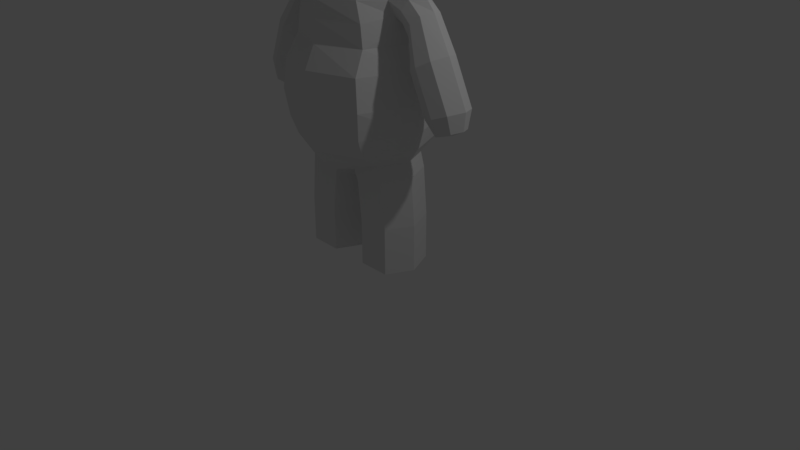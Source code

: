 # Source: 66game_char.blend  (saved by Blender 2.79.0; exported with 4.5.12 LTS)
import bpy
from mathutils import Matrix  # noqa: F401  (used for matrix-valued properties, if any)

bpy.ops.wm.read_factory_settings(use_empty=True)
scene = bpy.context.scene
scene.name = 'Scene'

# ---- collections
col_collection_1 = bpy.data.collections.new('Collection 1'); scene.collection.children.link(col_collection_1)

# ---- materials (node trees are filled in below, after node groups)
mat_material = bpy.data.materials.new('Material')
mat_material.alpha_threshold = 0.0
mat_material.use_transparent_shadow = False
mat_material.roughness = 0.5
mat_material.line_color = (0.0, 0.0, 0.0, 1.0)

# ---- material node trees

# ---- world
world_world = bpy.data.worlds.new('World'); scene.world = world_world
world_world.color = (0.05088, 0.05088, 0.05088)
world_world.use_sun_shadow = False
world_world.sun_shadow_jitter_overblur = 0.0
world_world.cycles.sampling_method = 'MANUAL'

# ---- cameras
cam_camera = bpy.data.cameras.new('Camera')
cam_camera.clip_end = 100.0
cam_camera.lens = 35.0
cam_camera.sensor_width = 32.0
cam_camera.sensor_height = 18.0
cam_camera.ortho_scale = 7.314
cam_camera.dof.focus_distance = 0.0
cam_camera.dof.aperture_fstop = 128.0

# ---- lights
light_lamp = bpy.data.lights.new('Lamp', 'POINT')
light_lamp.transmission_factor = 0.0
light_lamp.cutoff_distance = 30.0
light_lamp.energy = 100.0
light_lamp.shadow_buffer_clip_start = 1.001
light_lamp.shadow_soft_size = 0.1
light_lamp.shadow_maximum_resolution = 0.006
light_lamp.use_absolute_resolution = True

# ---- meshes
me_cube = bpy.data.meshes.new('Cube')
me_cube.from_pydata([(-1.373, -0.04866, 0.8673), (-0.7135, 1.664e-07, 0.8626), (-0.5585, 0.5281, 0.8626), (-0.5585, -0.5281, 0.8626), (-0.6146, -0.6644, -0.13), (-0.6146, 0.6644, -0.13), (-0.8898, 1.694e-07, -0.13), (-0.1676, 0.3638, -0.6883), (-0.2534, -0.3331, -1.32), (-0.1471, -0.3331, -0.6883), (0.0, -0.4837, -0.6883), (-1.152, 0.2323, 0.7492), (-0.4522, 0.5152, 1.361), (-0.9962, -0.2455, 0.6522), (-0.9962, 0.1378, 0.6522), (0.0, 0.4837, -0.6883), (0.0, 0.8217, -0.3648), (-1.293, -0.2455, 0.8315), (-1.293, 0.1378, 0.8315), (0.0, -0.8217, -0.3648), (-0.5847, -0.5811, -0.3648), (-0.8253, 1.699e-07, -0.3648), (-0.5847, 0.5811, -0.3648), (-0.6571, 0.7068, 0.2066), (-0.9064, 1.679e-07, 0.2066), (-0.6571, -0.7068, 0.2066), (-0.6104, -0.681, 0.5883), (-0.8466, 1.683e-07, 0.5883), (-0.6104, 0.681, 0.5883), (-0.4522, -0.5152, 1.361), (-0.2706, -0.2706, 3.307), (-0.5, -0.5, 3.09), (-0.6533, -0.5855, 2.756), (-0.6832, -0.7896, 2.175), (-0.5864, -0.6929, 1.913), (-0.416, -0.416, 1.676), (-0.3827, 1.634e-07, 3.307), (-0.7071, 1.634e-07, 3.09), (-0.9239, 1.038e-07, 2.756), (-0.9661, 1.642e-07, 2.209), (-0.8293, 1.046e-07, 1.913), (-0.5883, 1.623e-07, 1.676), (-0.2706, 0.2706, 3.307), (-0.5, 0.5, 3.09), (-0.6533, 0.6533, 2.756), (-0.6832, 0.6832, 2.221), (-0.5864, 0.5864, 1.913), (-0.416, 0.416, 1.676), (-0.6219, -0.2171, 1.348), (-0.6584, 1.637e-07, 1.622), (-0.6219, 0.223, 1.349), (-0.7176, 1.657e-07, 1.055), (-0.9127, 1.717e-07, 1.474), (-0.9632, 0.2134, 1.152), (-0.8177, 0.223, 1.271), (-0.8177, -0.2171, 1.271), (-0.765, -0.01722, 1.023), (-1.101, -0.007649, 1.272), (-0.862, -0.007518, 0.9083), (-0.9624, -0.2268, 1.153), (-0.5783, 0.1507, 1.542), (-0.8691, 0.1507, 1.379), (-1.049, 0.139, 1.239), (-0.5783, -0.1508, 1.542), (-0.8691, -0.1508, 1.379), (-1.049, -0.1625, 1.239), (-0.6587, 0.1507, 1.177), (-0.7752, 0.1507, 1.118), (-0.8847, 0.139, 0.9866), (-0.6587, -0.1508, 1.177), (-0.7752, -0.1508, 1.118), (-1.151, -0.3273, 0.7509), (-0.8847, -0.1625, 0.9866), (-0.558, -0.3304, -0.5319), (-0.9416, -0.04849, 0.6202), (-0.5566, 0.3637, -0.5319), (-0.7171, 1.721e-07, -0.5319), (-0.5219, 0.5216, 1.124), (-0.5219, -0.5216, 1.124), (-0.4341, -0.4656, 1.518), (-0.4341, 0.4656, 1.518), (-0.7116, 2.963e-07, -1.962), (-0.4741, -0.004814, -1.99), (-0.3255, 0.2472, -1.962), (-0.6198, -0.2138, -1.962), (-0.305, -0.2165, -1.962), (-0.2243, 2.983e-07, -1.963), (-0.6184, 0.2471, -1.962), (-0.663, 0.3637, -1.313), (-0.6643, -0.3304, -1.313), (-0.8234, 2.902e-07, -1.313), (-0.274, 0.3638, -1.32), (-0.1064, 2.932e-07, -1.325), (-0.2015, -0.3331, -0.8319), (-0.611, 0.3637, -0.7096), (-0.6124, -0.3304, -0.7096), (-0.222, 0.3638, -0.8319), (-0.7715, 1.99e-07, -0.7096), (-0.05444, 2.02e-07, -0.9238), (-1.615, -0.02944, 0.3121), (-1.377, 0.2515, 0.2344), (-1.207, -0.2263, 0.1661), (-1.207, 0.1571, 0.1661), (-1.53, -0.2263, 0.2908), (-1.53, 0.1571, 0.2908), (-1.377, -0.3081, 0.2362), (-1.147, -0.02927, 0.1441), (-1.604, -0.04168, 0.09518), (-1.437, 0.1544, 0.04099), (-1.318, -0.179, -0.006652), (-1.318, 0.08846, -0.006652), (-1.544, -0.179, 0.08037), (-1.544, 0.08846, 0.08037), (-1.437, -0.2361, 0.04225), (-1.277, -0.04156, -0.02201), (-1.453, -0.05149, 0.01491), (-0.2768, 0.3638, -1.912), (-0.6672, -0.3304, -1.911), (-0.6658, 0.3637, -1.911), (-0.2563, -0.3331, -1.912), (-0.1092, 2.977e-07, -1.914), (-0.8263, 2.947e-07, -1.911), (1.373, -0.04866, 0.8673), (0.0, 0.8809, 0.5883), (0.0, 0.7285, 1.361), (0.7135, 1.664e-07, 0.8626), (0.5585, 0.5281, 0.8626), (0.5585, -0.5281, 0.8626), (0.0, -0.7468, 0.8626), (0.0, 0.7468, 0.8626), (0.6146, -0.6644, -0.13), (0.0, -0.8595, -0.13), (0.0, 0.8595, -0.13), (0.6146, 0.6644, -0.13), (0.8898, 1.694e-07, -0.13), (0.1676, 0.3638, -0.6883), (0.2534, -0.3331, -1.32), (0.1471, -0.3331, -0.6883), (1.152, 0.2323, 0.7492), (0.4522, 0.5152, 1.361), (0.9962, -0.2455, 0.6522), (0.9962, 0.1378, 0.6522), (1.293, -0.2455, 0.8315), (1.293, 0.1378, 0.8315), (0.5847, -0.5811, -0.3648), (0.8253, 1.699e-07, -0.3648), (0.5847, 0.5811, -0.3648), (0.6571, 0.7068, 0.2066), (0.9064, 1.679e-07, 0.2066), (0.6571, -0.7068, 0.2066), (0.0, -0.9144, 0.2066), (0.0, 0.9144, 0.2066), (0.0, -0.8809, 0.5883), (0.0, 4.423e-08, 3.383), (0.6104, -0.681, 0.5883), (0.8466, 1.683e-07, 0.5883), (0.6104, 0.681, 0.5883), (2.524e-10, 0.9426, 2.218), (0.0, -0.3827, 3.307), (0.0, -0.7071, 3.09), (0.0, -0.8286, 2.787), (2.524e-10, -1.073, 2.296), (1.525e-09, -0.9358, 1.913), (0.0, -0.5883, 1.676), (0.4522, -0.5152, 1.361), (0.2706, -0.2706, 3.307), (0.5, -0.5, 3.09), (0.6533, -0.5855, 2.756), (0.6832, -0.7896, 2.175), (0.5864, -0.6929, 1.913), (0.416, -0.416, 1.676), (0.0, -0.7285, 1.361), (0.3827, 1.634e-07, 3.307), (0.7071, 1.634e-07, 3.09), (0.9239, 1.038e-07, 2.756), (0.9661, 1.642e-07, 2.209), (0.8293, 1.046e-07, 1.913), (0.5883, 1.623e-07, 1.676), (0.2706, 0.2706, 3.307), (0.5, 0.5, 3.09), (0.6533, 0.6533, 2.756), (0.6832, 0.6832, 2.221), (0.5864, 0.5864, 1.913), (0.416, 0.416, 1.676), (0.0, 0.3827, 3.307), (0.0, 0.7071, 3.09), (0.0, 0.9239, 2.756), (1.525e-09, 0.8293, 1.913), (0.0, 0.5883, 1.676), (0.6219, -0.2171, 1.348), (0.6584, 1.637e-07, 1.622), (0.6219, 0.223, 1.349), (0.7176, 1.657e-07, 1.055), (0.9127, 1.717e-07, 1.474), (0.9632, 0.2134, 1.152), (0.8177, 0.223, 1.271), (0.8177, -0.2171, 1.271), (0.765, -0.01722, 1.023), (1.101, -0.007649, 1.272), (0.862, -0.007518, 0.9083), (0.9624, -0.2268, 1.153), (0.5783, 0.1507, 1.542), (0.8691, 0.1507, 1.379), (1.049, 0.139, 1.239), (0.5783, -0.1508, 1.542), (0.8691, -0.1508, 1.379), (1.049, -0.1625, 1.239), (0.6587, 0.1507, 1.177), (0.7752, 0.1507, 1.118), (0.8847, 0.139, 0.9866), (0.6587, -0.1508, 1.177), (0.7752, -0.1508, 1.118), (1.151, -0.3273, 0.7509), (0.8847, -0.1625, 0.9866), (0.0, 1.751e-07, -0.8055), (0.0, 0.6876, -0.5319), (0.558, -0.3304, -0.5319), (0.9416, -0.04849, 0.6202), (0.0, -0.6876, -0.5319), (0.5566, 0.3637, -0.5319), (0.7171, 1.721e-07, -0.5319), (0.0, 0.7377, 1.133), (0.5219, 0.5216, 1.124), (0.0, -0.7377, 1.133), (0.5219, -0.5216, 1.124), (0.4341, -0.4656, 1.518), (0.0, 0.6584, 1.518), (0.4341, 0.4656, 1.518), (0.0, -0.6584, 1.518), (0.7116, 2.963e-07, -1.962), (0.4741, -0.004814, -1.99), (0.3255, 0.2472, -1.962), (0.6198, -0.2138, -1.962), (0.305, -0.2165, -1.962), (0.2243, 2.983e-07, -1.963), (0.6184, 0.2471, -1.962), (0.663, 0.3637, -1.313), (0.6643, -0.3304, -1.313), (0.8234, 2.902e-07, -1.313), (0.274, 0.3638, -1.32), (0.1064, 2.932e-07, -1.325), (0.2015, -0.3331, -0.8319), (0.611, 0.3637, -0.7096), (0.6124, -0.3304, -0.7096), (0.222, 0.3638, -0.8319), (0.7715, 1.99e-07, -0.7096), (0.05444, 2.02e-07, -0.9238), (1.615, -0.02944, 0.3121), (1.377, 0.2515, 0.2344), (1.207, -0.2263, 0.1661), (1.207, 0.1571, 0.1661), (1.53, -0.2263, 0.2908), (1.53, 0.1571, 0.2908), (1.377, -0.3081, 0.2362), (1.147, -0.02927, 0.1441), (1.604, -0.04168, 0.09518), (1.437, 0.1544, 0.04099), (1.318, -0.179, -0.006652), (1.318, 0.08846, -0.006652), (1.544, -0.179, 0.08037), (1.544, 0.08846, 0.08037), (1.437, -0.2361, 0.04225), (1.277, -0.04156, -0.02201), (1.453, -0.05149, 0.01491), (0.2768, 0.3638, -1.912), (0.6672, -0.3304, -1.911), (0.6658, 0.3637, -1.911), (0.2563, -0.3331, -1.912), (0.1092, 2.977e-07, -1.914), (0.8263, 2.947e-07, -1.911), (-3.863e-10, -0.627, 1.746), (-0.4434, -0.4434, 1.746), (-0.627, 1.488e-07, 1.746), (-0.4434, 0.4434, 1.746), (-3.863e-10, 0.627, 1.746), (0.4434, -0.4434, 1.746), (0.627, 1.488e-07, 1.746), (0.4434, 0.4434, 1.746), (1.262e-10, -0.8712, 2.526), (-0.6682, -0.6102, 2.39), (-0.945, 1.34e-07, 2.39), (-0.6682, 0.6682, 2.475), (1.262e-10, 0.945, 2.518), (0.6682, -0.6102, 2.39), (0.945, 1.34e-07, 2.39), (0.6682, 0.6682, 2.475)], [], [(12, 124, 221, 77), (60, 50, 54, 61), (171, 29, 78, 223), (29, 48, 69, 78), (120, 119, 85, 86), (68, 58, 74, 14), (150, 25, 4, 131), (25, 24, 6, 4), (218, 73, 9, 10), (119, 117, 84, 85), (75, 215, 15, 7), (6, 5, 22, 21), (24, 23, 5, 6), (5, 132, 16, 22), (4, 6, 21, 20), (23, 151, 132, 5), (26, 27, 24, 25), (131, 4, 20, 19), (152, 26, 25, 150), (27, 28, 23, 24), (28, 123, 151, 23), (1, 2, 28, 27), (3, 1, 27, 26), (2, 129, 123, 28), (57, 62, 18, 0), (128, 3, 26, 152), (65, 57, 0, 17), (278, 160, 32, 279), (159, 158, 30, 31), (162, 161, 33, 34), (160, 159, 31, 32), (158, 153, 30), (41, 47, 80, 60, 49), (270, 162, 34, 271), (34, 33, 39, 40), (32, 31, 37, 38), (30, 153, 36), (35, 41, 49, 63, 79), (271, 34, 40, 272), (279, 32, 38, 280), (31, 30, 36, 37), (38, 37, 43, 44), (36, 153, 42), (163, 35, 79, 228), (272, 40, 46, 273), (280, 38, 44, 281), (37, 36, 42, 43), (40, 39, 45, 46), (47, 188, 226, 80), (273, 46, 187, 274), (281, 44, 186, 282), (43, 42, 184, 185), (46, 45, 157, 187), (44, 43, 185, 186), (42, 153, 184), (66, 51, 56, 67), (63, 49, 52, 64), (69, 48, 55, 70), (51, 66, 77, 2, 1), (70, 55, 59, 72), (64, 52, 57, 65), (67, 56, 58, 68), (61, 54, 53, 62), (52, 61, 62, 57), (49, 60, 61, 52), (55, 64, 65, 59), (20, 21, 76, 73), (48, 63, 64, 55), (54, 67, 68, 53), (50, 66, 67, 54), (56, 70, 72, 58), (22, 16, 215, 75), (51, 69, 70, 56), (10, 9, 214), (59, 65, 17, 71), (19, 20, 73, 218), (21, 22, 75, 76), (121, 118, 87, 81), (62, 53, 11, 18), (7, 15, 214), (58, 72, 13, 74), (118, 116, 83, 87), (53, 68, 14, 11), (72, 59, 71, 13), (77, 221, 129, 2), (77, 66, 50, 12), (223, 78, 3, 128), (78, 69, 51, 1, 3), (60, 80, 12, 50), (228, 79, 29, 171), (79, 63, 48, 29), (80, 226, 124, 12), (117, 121, 81, 84), (116, 120, 86, 83), (81, 87, 82), (84, 81, 82), (82, 83, 86), (85, 82, 86), (82, 85, 84), (82, 87, 83), (96, 98, 92, 91), (95, 97, 90, 89), (94, 96, 91, 88), (97, 94, 88, 90), (93, 95, 89, 8), (98, 93, 8, 92), (214, 9, 93, 98), (9, 73, 95, 93), (76, 75, 94, 97), (75, 7, 96, 94), (73, 76, 97, 95), (7, 214, 98, 96), (74, 13, 101, 106), (0, 18, 104, 99), (17, 0, 99, 103), (14, 74, 106, 102), (13, 71, 105, 101), (18, 11, 100, 104), (71, 17, 103, 105), (11, 14, 102, 100), (103, 99, 107, 111), (106, 101, 109, 114), (100, 102, 110, 108), (99, 104, 112, 107), (104, 100, 108, 112), (102, 106, 114, 110), (105, 103, 111, 113), (101, 105, 113, 109), (113, 111, 115), (109, 113, 115), (111, 107, 115), (114, 109, 115), (108, 110, 115), (107, 112, 115), (112, 108, 115), (110, 114, 115), (91, 92, 120, 116), (89, 90, 121, 117), (88, 91, 116, 118), (90, 88, 118, 121), (8, 89, 117, 119), (92, 8, 119, 120), (139, 222, 221, 124), (201, 202, 195, 191), (171, 223, 224, 164), (164, 224, 210, 189), (268, 234, 233, 267), (209, 141, 217, 199), (150, 131, 130, 149), (149, 130, 134, 148), (218, 10, 137, 216), (267, 233, 232, 265), (219, 135, 15, 215), (134, 145, 146, 133), (148, 134, 133, 147), (133, 146, 16, 132), (130, 144, 145, 134), (147, 133, 132, 151), (154, 149, 148, 155), (131, 19, 144, 130), (152, 150, 149, 154), (155, 148, 147, 156), (156, 147, 151, 123), (125, 155, 156, 126), (127, 154, 155, 125), (126, 156, 123, 129), (198, 122, 143, 203), (128, 152, 154, 127), (206, 142, 122, 198), (278, 283, 167, 160), (159, 166, 165, 158), (162, 169, 168, 161), (160, 167, 166, 159), (158, 165, 153), (177, 190, 201, 227, 183), (270, 275, 169, 162), (169, 176, 175, 168), (167, 174, 173, 166), (165, 172, 153), (170, 225, 204, 190, 177), (275, 276, 176, 169), (283, 284, 174, 167), (166, 173, 172, 165), (174, 180, 179, 173), (172, 178, 153), (163, 228, 225, 170), (276, 277, 182, 176), (284, 285, 180, 174), (173, 179, 178, 172), (176, 182, 181, 175), (183, 227, 226, 188), (277, 274, 187, 182), (285, 282, 186, 180), (179, 185, 184, 178), (182, 187, 157, 181), (180, 186, 185, 179), (178, 184, 153), (207, 208, 197, 192), (204, 205, 193, 190), (210, 211, 196, 189), (192, 125, 126, 222, 207), (211, 213, 200, 196), (205, 206, 198, 193), (208, 209, 199, 197), (202, 203, 194, 195), (193, 198, 203, 202), (190, 193, 202, 201), (196, 200, 206, 205), (144, 216, 220, 145), (189, 196, 205, 204), (195, 194, 209, 208), (191, 195, 208, 207), (197, 199, 213, 211), (146, 219, 215, 16), (192, 197, 211, 210), (10, 214, 137), (200, 212, 142, 206), (19, 218, 216, 144), (145, 220, 219, 146), (269, 229, 235, 266), (203, 143, 138, 194), (135, 214, 15), (199, 217, 140, 213), (266, 235, 231, 264), (194, 138, 141, 209), (213, 140, 212, 200), (222, 126, 129, 221), (222, 139, 191, 207), (223, 128, 127, 224), (224, 127, 125, 192, 210), (201, 191, 139, 227), (228, 171, 164, 225), (225, 164, 189, 204), (227, 139, 124, 226), (265, 232, 229, 269), (264, 231, 234, 268), (229, 230, 235), (232, 230, 229), (230, 234, 231), (233, 234, 230), (230, 232, 233), (230, 231, 235), (244, 239, 240, 246), (243, 237, 238, 245), (242, 236, 239, 244), (245, 238, 236, 242), (241, 136, 237, 243), (246, 240, 136, 241), (214, 246, 241, 137), (137, 241, 243, 216), (220, 245, 242, 219), (219, 242, 244, 135), (216, 243, 245, 220), (135, 244, 246, 214), (217, 254, 249, 140), (122, 247, 252, 143), (142, 251, 247, 122), (141, 250, 254, 217), (140, 249, 253, 212), (143, 252, 248, 138), (212, 253, 251, 142), (138, 248, 250, 141), (251, 259, 255, 247), (254, 262, 257, 249), (248, 256, 258, 250), (247, 255, 260, 252), (252, 260, 256, 248), (250, 258, 262, 254), (253, 261, 259, 251), (249, 257, 261, 253), (261, 263, 259), (257, 263, 261), (259, 263, 255), (262, 263, 257), (256, 263, 258), (255, 263, 260), (260, 263, 256), (258, 263, 262), (239, 264, 268, 240), (237, 265, 269, 238), (236, 266, 264, 239), (238, 269, 266, 236), (136, 267, 265, 237), (240, 268, 267, 136), (183, 188, 274, 277), (177, 183, 277, 276), (170, 177, 276, 275), (163, 170, 275, 270), (47, 273, 274, 188), (41, 272, 273, 47), (35, 271, 272, 41), (163, 270, 271, 35), (181, 157, 282, 285), (175, 181, 285, 284), (168, 175, 284, 283), (161, 168, 283, 278), (45, 281, 282, 157), (39, 280, 281, 45), (33, 279, 280, 39), (161, 278, 279, 33)])
me_cube.materials.append(mat_material)
me_cube.use_remesh_preserve_volume = False
me_cube.use_remesh_preserve_attributes = False
me_cube.use_mirror_vertex_groups = False
me_cube.update()
arm_armature_002 = bpy.data.armatures.new('Armature.002')  # bones are not reproduced

# ---- objects
ob_armature = bpy.data.objects.new('Armature', arm_armature_002)
ob_cube = bpy.data.objects.new('Cube', me_cube)
ob_lamp = bpy.data.objects.new('Lamp', light_lamp)
ob_camera = bpy.data.objects.new('Camera', cam_camera)

# ---- transforms, parenting, visibility, modifiers, constraints
ob_armature.location = (0.0, 0.0, 1.304)
ob_armature.show_in_front = True
ob_armature.lineart.crease_threshold = 0.0
ob_cube.parent = ob_armature
ob_cube.matrix_parent_inverse = Matrix(((1.0, 0.0, 0.0, -0.0), (0.0, 1.0, 0.0, -0.0), (0.0, 0.0, 1.0, -1.304), (0.0, 0.0, 0.0, 1.0)))
ob_cube.location = (0.0, 0.0, 2.009)
ob_cube.lock_rotations_4d = False
ob_cube.empty_display_type = 'ARROWS'
ob_cube.lineart.crease_threshold = 0.0
_vg = ob_cube.vertex_groups.new(name='Hips')
for _i, _w in zip([4, 5, 7, 8, 9, 10, 15, 16, 19, 20, 21, 22, 23, 73, 75, 76, 88, 92, 93, 94, 95, 96, 98, 123, 130, 131, 132, 133, 135, 137, 144, 145, 146, 147, 150, 151, 214, 215, 216, 218, 219, 220, 240, 241, 242, 243, 244, 245, 246], [0.01111, 0.05114, 0.2231, 0.0, 0.4933, 0.4209, 0.3601, 0.6906, 0.6908, 0.8909, 0.5424, 0.8333, 0.006541, 0.7568, 0.858, 0.4575, 0.0, 0.03354, 0.0, 0.0, 0.02037, 0.09745, 0.08596, 0.003272, 0.01116, 0.06317, 0.1654, 0.05115, 0.2993, 0.4864, 0.6267, 0.5622, 0.5211, 0.006554, 0.004181, 0.06858, 0.8738, 0.6667, 0.4894, 0.498, 0.7202, 0.241, 0.03242, 0.0, 0.05533, 0.01948, 0.1144, 0.09832, 0.0]): _vg.add([_i], _w, 'REPLACE')
_vg = ob_cube.vertex_groups.new(name='Spine')
for _i, _w in zip([1, 2, 3, 4, 5, 6, 7, 9, 10, 12, 15, 16, 19, 20, 21, 22, 23, 24, 25, 26, 27, 28, 29, 35, 47, 48, 50, 51, 53, 54, 56, 66, 67, 68, 69, 70, 73, 75, 76, 77, 78, 79, 80, 93, 94, 95, 97, 123, 124, 125, 126, 127, 128, 129, 130, 131, 132, 133, 134, 135, 137, 139, 144, 145, 146, 147, 148, 149, 150, 151, 152, 154, 155, 156, 163, 164, 170, 171, 183, 188, 189, 191, 192, 197, 199, 200, 207, 208, 209, 210, 211, 213, 214, 215, 216, 218, 219, 220, 221, 222, 223, 224, 225, 226, 227, 228, 241, 242, 243, 244, 270, 274], [0.5194, 0.5729, 0.5981, 0.5939, 0.55, 0.3277, 0.0, 0.02425, 0.0, 0.1151, 0.0, 0.0, 0.0, 0.0, 0.0, 0.0, 0.7058, 0.6275, 0.7315, 0.7336, 0.6786, 0.7202, 0.1248, 0.01349, 0.005907, 0.01396, 0.01645, 0.0, 0.0, 0.0, 0.0, 0.0, 0.0, 0.0, 0.0, 0.0, 0.0, 0.0, 0.0, 0.0, 0.0, 0.05966, 0.05987, 0.004271, 0.01612, 0.01542, 0.0, 0.7383, 0.1501, 0.5051, 0.5793, 0.5313, 0.5222, 0.5725, 0.5917, 0.6756, 0.5922, 0.5499, 0.3277, 0.0, 0.0, 0.1111, 0.0, 0.0, 0.0, 0.7054, 0.6269, 0.7318, 0.7949, 0.7353, 0.7668, 0.7343, 0.6765, 0.7192, 0.03908, 0.1247, 0.01283, 0.1566, 0.007367, 0.0407, 0.01399, 0.0186, 0.0, 0.0, 0.0, 0.0, 0.0, 0.0, 0.0, 0.07062, 0.0, 0.0, 0.0, 0.0, 0.0, 0.0, 0.0, 0.0, 0.0, 0.0, 0.0, 0.0, 0.05879, 0.08635, 0.05531, 0.0889, 0.003133, 0.01399, 0.01585, 0.0, 0.01499, 0.01692]): _vg.add([_i], _w, 'REPLACE')
_vg = ob_cube.vertex_groups.new(name='Chest')
for _i, _w in zip([1, 2, 3, 12, 14, 23, 25, 26, 27, 28, 29, 34, 35, 41, 46, 47, 48, 49, 50, 51, 54, 55, 56, 58, 59, 60, 63, 66, 67, 69, 70, 77, 78, 79, 80, 123, 124, 125, 126, 127, 128, 129, 133, 139, 140, 141, 142, 147, 149, 150, 151, 152, 154, 155, 156, 162, 163, 164, 169, 170, 171, 177, 182, 183, 187, 188, 189, 190, 191, 192, 193, 194, 195, 196, 197, 199, 200, 201, 202, 204, 205, 206, 207, 208, 209, 210, 211, 212, 213, 217, 221, 222, 223, 224, 225, 226, 227, 228, 270, 271, 272, 273, 274, 275, 276, 277], [0.0, 0.0, 0.0, 0.545, 0.0, 0.0, 0.003375, 0.0, 0.0, 0.0, 0.6224, 0.004405, 0.1991, 0.4103, 0.0001111, 0.4292, 0.2697, 0.4137, 0.6331, 0.0, 0.2219, 0.0, 0.0, 0.0, 0.0, 0.5169, 0.4705, 0.4556, 0.04196, 0.0, 0.0, 0.2683, 0.0, 0.3482, 0.4991, 0.05764, 0.4808, 0.0, 0.0, 0.0, 0.0, 0.0, 0.0, 0.4066, 0.0, 0.0, 0.0, 0.0, 0.003048, 0.01949, 0.0, 0.0, 0.0, 0.0, 0.0, 0.03997, 0.4428, 0.4483, 0.004843, 0.4229, 0.5959, 0.3843, 0.001308, 0.4388, 0.05676, 0.3663, 0.2126, 0.2979, 0.3281, 0.0, 0.0, 0.0, 0.0, 0.0, 0.0, 0.0, 0.0, 0.3194, 0.0, 0.3435, 0.0, 0.0, 0.03762, 0.0, 0.0, 0.1527, 0.0, 0.0, 0.0, 0.0, 0.4128, 0.3787, 0.0, 0.0, 0.4131, 0.37, 0.3453, 0.585, 0.2261, 0.06906, 0.1597, 0.1732, 0.2906, 0.1562, 0.1568, 0.2806]): _vg.add([_i], _w, 'REPLACE')
_vg = ob_cube.vertex_groups.new(name='Neck')
for _i, _w in zip([29, 35, 46, 47, 79, 80, 124, 157, 162, 163, 164, 170, 171, 182, 183, 187, 188, 221, 223, 225, 226, 227, 228, 270, 271, 273, 274, 275, 277], [0.01017, 0.01998, 0.006055, 0.02802, 0.01775, 0.008056, 0.06265, 0.02817, 0.05627, 0.2076, 0.01221, 0.02042, 0.1118, 0.006921, 0.02801, 0.1019, 0.2247, 0.003298, 0.05291, 0.01758, 0.1159, 0.007698, 0.2093, 0.1425, 0.01428, 0.02978, 0.2213, 0.01508, 0.03038]): _vg.add([_i], _w, 'REPLACE')
_vg = ob_cube.vertex_groups.new(name='Head')
for _i, _w in zip([12, 29, 30, 31, 32, 33, 34, 35, 36, 37, 38, 39, 40, 41, 42, 43, 44, 45, 46, 47, 48, 49, 60, 63, 77, 78, 79, 80, 124, 128, 129, 139, 153, 157, 158, 159, 160, 161, 162, 163, 164, 165, 166, 167, 168, 169, 170, 171, 172, 173, 174, 175, 176, 177, 178, 179, 180, 181, 182, 183, 184, 185, 186, 187, 188, 189, 190, 201, 204, 221, 222, 223, 224, 225, 226, 227, 228, 270, 271, 272, 273, 274, 275, 276, 277, 278, 279, 280, 281, 282, 283, 284, 285], [0.09826, 0.1018, 0.9925, 0.9799, 0.9565, 0.881, 0.7544, 0.3772, 0.9921, 0.9776, 0.9497, 0.847, 0.6989, 0.2415, 0.9923, 0.9782, 0.9517, 0.8778, 0.7289, 0.3527, 0.008308, 0.08856, 0.06123, 0.0779, 0.03379, 0.03859, 0.1856, 0.178, 0.1287, 0.007266, 0.006356, 0.09704, 0.9996, 0.8818, 0.9922, 0.9802, 0.9598, 0.8857, 0.7735, 0.394, 0.1043, 0.9925, 0.9799, 0.9566, 0.8813, 0.7552, 0.3801, 0.1299, 0.9921, 0.9777, 0.9498, 0.8473, 0.6995, 0.2438, 0.9923, 0.9781, 0.9517, 0.8775, 0.7279, 0.349, 0.9928, 0.9791, 0.9526, 0.7373, 0.3925, 0.008001, 0.09619, 0.06962, 0.07457, 0.06335, 0.03037, 0.06457, 0.04055, 0.1915, 0.2203, 0.1765, 0.222, 0.5376, 0.5239, 0.4298, 0.5007, 0.5242, 0.5259, 0.4313, 0.4984, 0.9352, 0.9103, 0.8962, 0.9233, 0.9255, 0.9106, 0.8964, 0.9231]): _vg.add([_i], _w, 'REPLACE')
_vg = ob_cube.vertex_groups.new(name='Shoulder R.')
for _i, _w in zip([1, 2, 3, 12, 23, 24, 25, 26, 27, 28, 29, 32, 33, 34, 35, 38, 39, 40, 41, 44, 45, 46, 47, 48, 49, 50, 51, 52, 53, 54, 55, 56, 57, 58, 59, 60, 61, 62, 63, 64, 65, 66, 67, 68, 69, 70, 72, 77, 78, 79, 80, 124, 128, 129, 152, 157, 161, 162, 163, 164, 171, 187, 188, 221, 223, 226, 228, 270, 271, 272, 273, 274, 279, 280, 281], [0.2343, 0.137, 0.1799, 0.3438, 0.003424, 0.03536, 0.02647, 0.08546, 0.1055, 0.06036, 0.5587, 0.005869, 0.07688, 0.1672, 0.4919, 0.02913, 0.1326, 0.2736, 0.7621, 0.008185, 0.07822, 0.1806, 0.4632, 0.875, 0.9039, 0.8273, 0.4246, 0.8769, 0.1279, 0.7109, 0.7712, 0.2039, 0.1026, 0.002873, 0.1003, 0.8924, 0.8315, 0.1191, 0.9019, 0.8703, 0.112, 0.678, 0.3141, 0.04911, 0.7217, 0.2361, 0.02107, 0.2436, 0.3407, 0.6177, 0.4905, 0.07719, 0.05688, 0.02471, 0.01828, 0.006523, 0.01175, 0.05362, 0.08887, 0.00033, 0.1107, 0.05432, 0.09259, 0.05894, 0.08796, 0.09382, 0.1021, 0.083, 0.3641, 0.5517, 0.3468, 0.07904, 0.06015, 0.08719, 0.0454]): _vg.add([_i], _w, 'REPLACE')
_vg = ob_cube.vertex_groups.new(name='Upper Arm R.')
for _i, _w in zip([0, 1, 2, 3, 11, 13, 14, 17, 18, 27, 48, 50, 51, 52, 53, 54, 55, 56, 57, 58, 59, 61, 62, 64, 65, 66, 67, 68, 69, 70, 71, 72, 74, 77, 78, 100, 103, 104], [0.4911, 0.1513, 0.02406, 0.02211, 0.4522, 0.113, 0.1649, 0.4483, 0.4939, 0.06139, 0.04753, 0.05205, 0.3796, 0.107, 0.8459, 0.2543, 0.2036, 0.685, 0.8643, 0.8555, 0.8573, 0.1495, 0.8551, 0.1151, 0.8539, 0.1813, 0.6187, 0.8536, 0.1635, 0.7153, 0.1984, 0.887, 0.1089, 0.02298, 0.02447, 0.004134, 4.8e-05, 0.002387]): _vg.add([_i], _w, 'REPLACE')
_vg = ob_cube.vertex_groups.new(name='Lower Arm')
for _i, _w in zip([0, 11, 13, 14, 17, 18, 56, 57, 58, 59, 65, 68, 71, 72, 74, 99, 100, 101, 102, 103, 104, 105, 106, 107, 108, 109, 110, 111, 112, 113, 114, 115], [0.506, 0.5436, 0.8834, 0.8337, 0.5479, 0.503, 0.0002175, 0.01194, 0.1074, 0.02623, 0.0132, 0.08731, 0.7973, 0.07094, 0.8886, 0.9763, 0.9727, 0.9887, 0.9865, 0.9747, 0.9736, 0.9824, 0.9902, 0.9958, 0.9943, 0.9965, 0.9965, 0.9949, 0.9956, 0.9953, 0.9972, 0.9996]): _vg.add([_i], _w, 'REPLACE')
_vg = ob_cube.vertex_groups.new(name='Shoulder R..001')
for _i, _w in zip([29, 124, 125, 126, 127, 128, 129, 139, 147, 148, 149, 152, 154, 155, 156, 157, 161, 162, 163, 164, 167, 168, 169, 170, 171, 174, 175, 176, 177, 180, 181, 182, 183, 187, 188, 189, 190, 191, 192, 193, 194, 195, 196, 197, 198, 199, 200, 201, 202, 203, 204, 205, 206, 207, 208, 209, 210, 211, 213, 221, 222, 223, 224, 225, 226, 227, 228, 270, 274, 275, 276, 277, 283, 284, 285], [0.0009681, 0.08094, 0.2528, 0.1369, 0.2159, 0.0655, 0.02731, 0.3627, 0.005911, 0.0458, 0.04127, 0.02932, 0.1022, 0.1164, 0.06147, 0.008284, 0.01394, 0.05534, 0.09173, 0.5912, 0.009447, 0.08021, 0.1728, 0.5017, 0.1177, 0.03423, 0.1379, 0.2809, 0.7644, 0.01157, 0.0814, 0.1858, 0.4683, 0.05578, 0.09513, 0.8783, 0.915, 0.8227, 0.4535, 0.8755, 0.1294, 0.7099, 0.7706, 0.2131, 0.1065, 0.00199, 0.1021, 0.8643, 0.8283, 0.1221, 0.898, 0.8682, 0.1155, 0.6719, 0.3108, 0.04758, 0.7238, 0.2331, 0.01985, 0.06199, 0.2611, 0.09945, 0.4223, 0.6321, 0.09798, 0.5161, 0.1067, 0.08556, 0.08105, 0.3734, 0.5587, 0.3529, 0.06311, 0.09142, 0.05004]): _vg.add([_i], _w, 'REPLACE')
_vg = ob_cube.vertex_groups.new(name='Upper Arm R..001')
for _i, _w in zip([122, 125, 126, 127, 138, 140, 141, 142, 143, 148, 155, 189, 191, 192, 193, 194, 195, 196, 197, 198, 199, 200, 202, 203, 205, 206, 207, 208, 209, 210, 211, 212, 213, 217, 222, 224, 251], [0.485, 0.16, 0.02533, 0.02426, 0.157, 0.1068, 0.09592, 0.4458, 0.4547, 0.0001521, 0.06574, 0.05112, 0.05148, 0.3596, 0.1085, 0.8251, 0.2519, 0.2058, 0.6833, 0.8582, 0.8597, 0.8551, 0.1502, 0.8494, 0.1173, 0.8492, 0.1789, 0.6188, 0.8453, 0.1741, 0.7227, 0.1965, 0.8901, 0.09032, 0.02783, 0.04265, 0.0009814]): _vg.add([_i], _w, 'REPLACE')
_vg = ob_cube.vertex_groups.new(name='Lower Arm.001')
for _i, _w in zip([122, 138, 140, 141, 142, 143, 194, 198, 199, 200, 206, 209, 212, 213, 217, 247, 248, 249, 250, 251, 252, 253, 254, 255, 256, 257, 258, 259, 260, 261, 262, 263], [0.5119, 0.8365, 0.8898, 0.9024, 0.5502, 0.5417, 0.02658, 0.01628, 0.105, 0.0275, 0.01601, 0.09662, 0.7993, 0.06925, 0.9073, 0.9761, 0.9878, 0.9899, 0.9924, 0.9742, 0.9773, 0.9827, 0.9929, 0.9956, 0.9969, 0.997, 0.998, 0.9948, 0.9963, 0.9954, 0.998, 0.9997]): _vg.add([_i], _w, 'REPLACE')
_vg = ob_cube.vertex_groups.new(name='Upper leg R. ')
for _i, _w in zip([1, 3, 4, 5, 6, 7, 8, 9, 10, 15, 16, 19, 20, 21, 22, 23, 24, 25, 26, 27, 28, 73, 75, 76, 88, 89, 90, 91, 93, 94, 95, 96, 97, 98, 131, 132, 135, 137, 150, 151, 152, 215, 218, 244], [0.02483, 0.01782, 0.3214, 0.2108, 0.6003, 0.5037, 0.06542, 0.2857, 0.1619, 0.2215, 0.09688, 0.1105, 0.5662, 0.7799, 0.3575, 0.1091, 0.2583, 0.1604, 0.07301, 0.1003, 0.04688, 0.7821, 0.7289, 0.8782, 0.07146, 0.08152, 0.07624, 0.05929, 0.5884, 0.8082, 0.8248, 0.6418, 0.863, 0.1008, 0.08622, 0.06456, 0.09468, 0.05303, 0.05399, 0.02167, 0.008317, 0.1386, 0.1379, 0.01318]): _vg.add([_i], _w, 'REPLACE')
_vg = ob_cube.vertex_groups.new(name='Lower Leg R.')
for _i, _w in zip([7, 8, 9, 73, 75, 76, 81, 82, 83, 84, 85, 86, 87, 88, 89, 90, 91, 92, 93, 94, 95, 96, 97, 98, 116, 117, 118, 119, 120, 121], [0.05208, 0.8726, 0.03526, 0.01109, 0.02212, 0.0141, 0.5779, 0.5006, 0.1744, 0.664, 0.6903, 0.7297, 0.2005, 0.8507, 0.8834, 0.8881, 0.8506, 0.886, 0.1155, 0.09131, 0.08911, 0.123, 0.0944, 0.1292, 0.1473, 0.8248, 0.1704, 0.8425, 0.8197, 0.7444]): _vg.add([_i], _w, 'REPLACE')
_vg = ob_cube.vertex_groups.new(name='Upper leg R. .001')
for _i, _w in zip([7, 9, 10, 15, 16, 19, 96, 125, 127, 130, 131, 132, 133, 134, 135, 136, 137, 144, 145, 146, 147, 148, 149, 150, 151, 152, 154, 155, 156, 215, 216, 218, 219, 220, 236, 237, 238, 239, 240, 241, 242, 243, 244, 245, 246], [0.1011, 0.05655, 0.1729, 0.2323, 0.09984, 0.114, 0.01933, 0.02675, 0.0227, 0.3237, 0.08826, 0.0663, 0.2147, 0.597, 0.5244, 0.07868, 0.3102, 0.5665, 0.7734, 0.3616, 0.112, 0.2609, 0.163, 0.05516, 0.02362, 0.00989, 0.07526, 0.1028, 0.05043, 0.1437, 0.7801, 0.1435, 0.7295, 0.8697, 0.07649, 0.08743, 0.08206, 0.06673, 0.05502, 0.6401, 0.8099, 0.8242, 0.6943, 0.8548, 0.5298]): _vg.add([_i], _w, 'REPLACE')
_vg = ob_cube.vertex_groups.new(name='Lower Leg R..001')
for _i, _w in zip([135, 136, 137, 216, 219, 220, 229, 230, 231, 232, 233, 234, 235, 236, 237, 238, 239, 240, 241, 242, 243, 244, 245, 246, 264, 265, 266, 267, 268, 269], [0.05114, 0.8759, 0.03608, 0.01454, 0.02463, 0.02055, 0.5806, 0.5015, 0.1391, 0.6673, 0.6898, 0.7446, 0.2184, 0.8453, 0.8789, 0.8797, 0.8531, 0.8967, 0.1136, 0.09353, 0.09215, 0.121, 0.09979, 0.1259, 0.1232, 0.8212, 0.1873, 0.8459, 0.8341, 0.7355]): _vg.add([_i], _w, 'REPLACE')
_vg = ob_cube.vertex_groups.new(name='IK R.')
for _i, _w in zip([81, 82, 83, 84, 85, 86, 87, 88, 90, 91, 116, 117, 118, 119, 120, 121], [0.4169, 0.4993, 0.8221, 0.3287, 0.3021, 0.2647, 0.7951, 0.06683, 0.008398, 0.06179, 0.8454, 0.1614, 0.8215, 0.1427, 0.1695, 0.2449]): _vg.add([_i], _w, 'REPLACE')
_vg = ob_cube.vertex_groups.new(name='PullTarget R.')
_vg = ob_cube.vertex_groups.new(name='IK R..001')
for _i, _w in zip([229, 230, 231, 232, 233, 234, 235, 236, 238, 239, 264, 265, 266, 267, 268, 269], [0.4131, 0.4982, 0.8585, 0.3247, 0.3031, 0.2509, 0.7763, 0.06865, 0.01383, 0.06175, 0.8707, 0.164, 0.8035, 0.14, 0.1569, 0.2523]): _vg.add([_i], _w, 'REPLACE')
_vg = ob_cube.vertex_groups.new(name='PullTarget R..001')
_vg = ob_cube.vertex_groups.new(name='Neck ')
for _i, _w in zip([29, 33, 34, 35, 79, 124, 161, 162, 163, 164, 168, 169, 170, 171, 187, 188, 223, 225, 226, 228, 270, 271, 274, 275], [0.05094, 0.008504, 0.06288, 0.1706, 0.09243, 0.03262, 0.01984, 0.07381, 0.224, 0.05029, 0.008503, 0.06283, 0.1701, 0.07106, 0.04465, 0.1437, 0.01963, 0.09078, 0.07492, 0.1236, 0.1642, 0.1238, 0.1007, 0.1236]): _vg.add([_i], _w, 'REPLACE')
_vg = ob_cube.vertex_groups.new(name='Shoulder L. ')
for _i, _w in zip([12, 23, 25, 26, 29, 35, 39, 41, 45, 46, 47, 48, 49, 60, 63, 77, 79, 80, 123, 124, 125, 126, 127, 128, 129, 139, 140, 147, 148, 149, 151, 152, 154, 155, 156, 157, 159, 160, 161, 162, 163, 164, 167, 168, 169, 170, 171, 174, 175, 176, 177, 180, 181, 182, 183, 186, 187, 188, 189, 190, 191, 192, 193, 195, 196, 197, 199, 201, 202, 204, 205, 207, 208, 210, 211, 213, 217, 221, 222, 223, 224, 225, 226, 227, 228, 270, 271, 272, 273, 274, 275, 276, 277, 280, 282, 283, 284, 285], [0.0, 0.0, 0.0, 0.0, 0.0, 0.0, 0.0, 0.0, 0.0, 0.0, 0.0, 0.0, 0.0, 0.0, 0.0, 0.0, 0.0, 0.0, 0.0, 0.0, 0.0, 0.0, 0.0, 0.0, 0.0, 0.0, 0.0, 0.0, 0.0, 0.005334, 0.0, 0.0, 0.0, 0.0, 0.0, 0.0, 0.0, 0.0, 0.0, 0.0, 0.0, 0.05651, 0.0, 0.0, 0.0, 0.0, 0.0, 0.0, 0.0, 0.0, 0.635, 0.0, 0.0, 0.0, 0.0, 0.0, 0.0, 0.0, 0.716, 0.8022, 0.7381, 0.2231, 0.1068, 0.1467, 0.1377, 0.09486, 0.0, 0.8167, 0.0952, 0.7906, 0.09794, 0.5645, 0.148, 0.5542, 0.1353, 0.0, 0.0, 0.0, 0.0, 0.0, 0.0, 0.08686, 0.0, 0.0, 0.0, 0.0, 0.0, 0.0, 0.0, 0.0, 0.0, 0.0, 0.0, 0.0, 0.0, 0.0, 0.0, 0.0]): _vg.add([_i], _w, 'REPLACE')
_vg = ob_cube.vertex_groups.new(name='Upper Arm L.')
for _i, _w in zip([122, 123, 125, 126, 127, 138, 139, 141, 142, 143, 148, 154, 155, 156, 164, 177, 189, 190, 191, 192, 193, 194, 195, 196, 197, 198, 199, 200, 201, 202, 203, 204, 205, 206, 207, 208, 209, 210, 211, 212, 213, 222, 224, 225, 227, 276], [0.04169, 0.0, 0.0, 0.0, 0.0, 0.01778, 0.04, 0.0, 0.0, 0.03506, 0.01521, 0.003524, 0.08552, 0.002097, 0.03411, 0.05763, 0.1661, 0.09544, 0.1594, 0.4349, 0.8695, 0.7768, 0.8096, 0.793, 0.4678, 0.9179, 0.05668, 0.7909, 0.06991, 0.8797, 0.905, 0.07428, 0.8698, 0.8918, 0.2513, 0.6566, 0.0, 0.2667, 0.6864, 0.0003359, 0.1337, 0.06524, 0.06156, 0.01232, 0.006586, 0.03138]): _vg.add([_i], _w, 'REPLACE')
_vg = ob_cube.vertex_groups.new(name='Lower Arm L.')
for _i, _w in zip([122, 125, 138, 140, 141, 142, 143, 192, 194, 196, 197, 198, 199, 200, 203, 206, 207, 208, 209, 210, 211, 212, 213, 217, 247, 248, 249, 250, 251, 252, 253, 254, 255, 256, 257, 258, 259, 260, 261, 262, 263], [0.9497, 0.04553, 0.964, 0.9773, 0.9975, 0.9433, 0.9564, 0.1111, 0.1895, 0.03519, 0.2185, 0.06791, 0.8454, 0.1786, 0.07762, 0.08833, 0.0384, 0.1467, 0.7189, 0.04094, 0.1308, 0.9612, 0.7665, 0.9902, 0.9976, 0.9981, 0.998, 0.9995, 0.9965, 0.9979, 0.9968, 0.9991, 0.9996, 0.9997, 0.9994, 0.9998, 0.9992, 0.9997, 0.9992, 0.9997, 0.9999]): _vg.add([_i], _w, 'REPLACE')
_vg = ob_cube.vertex_groups.new(name='Shoulder L. .001')
for _i, _w in zip([1, 2, 3, 12, 19, 23, 24, 25, 26, 27, 28, 29, 33, 34, 35, 38, 39, 40, 41, 43, 44, 45, 46, 47, 48, 49, 50, 51, 52, 53, 54, 55, 56, 60, 61, 63, 64, 66, 67, 68, 69, 70, 72, 77, 78, 79, 80, 81, 82, 83, 84, 85, 86, 87, 90, 116, 117, 118, 119, 121, 123, 124, 126, 127, 128, 129, 139, 150, 152, 154, 157, 162, 163, 164, 170, 171, 177, 180, 181, 182, 183, 184, 185, 186, 187, 188, 189, 190, 191, 192, 193, 196, 200, 201, 204, 205, 207, 210, 211, 218, 221, 222, 223, 224, 225, 226, 227, 228, 236, 239, 270, 271, 272, 273, 274, 275, 276, 279, 280, 281, 282, 285], [0.0, 0.0, 0.0, 0.0, 0.0, 0.0096, 0.01226, 0.005729, 0.06387, 0.07338, 0.06881, 0.0, 0.0565, 0.0, 0.0, 0.0207, 0.0, 0.0, 0.271, 0.0, 0.009551, 0.06055, 0.0, 0.0, 0.7248, 0.7781, 0.5454, 0.1712, 0.1045, 0.0002272, 0.1424, 0.1408, 0.09169, 0.8427, 0.09553, 0.8114, 0.09799, 0.2518, 0.1049, 0.000244, 0.5818, 0.142, 0.0, 0.0, 0.0, 0.0, 0.0, 0.0, 0.0, 0.0, 0.0, 0.0, 0.0, 0.0, 0.0, 0.0, 0.0, 0.0, 0.0, 0.0, 0.0, 0.0, 0.0, 0.0, 0.0, 0.0, 0.0, 0.0, 0.0, 0.0, 0.0, 0.0, 0.02097, 0.0, 0.0, 0.0, 0.0, 0.0, 0.0, 0.0, 0.0, 0.0, 0.0, 0.0, 0.0, 0.0, 0.0, 0.0, 0.0, 0.0, 0.0, 0.0, 0.0, 0.0, 0.0, 0.0, 0.0, 0.0, 0.0, 0.0, 0.0, 0.0, 0.0, 0.0, 0.0, 0.0, 0.0, 0.0, 0.0, 0.0, 0.07123, 0.0, 0.0, 0.0, 0.0, 0.0, 0.0, 0.04267, 0.0, 0.04675, 0.0, 0.0]): _vg.add([_i], _w, 'REPLACE')
_vg = ob_cube.vertex_groups.new(name='Upper Arm L..001')
for _i, _w in zip([0, 1, 2, 3, 11, 12, 17, 18, 24, 26, 27, 28, 29, 41, 48, 49, 50, 51, 52, 53, 54, 55, 56, 57, 58, 59, 60, 61, 62, 63, 64, 65, 66, 67, 68, 69, 70, 71, 72, 77, 78, 79, 80, 272], [0.04539, 0.1923, 0.05476, 0.05012, 0.01782, 0.03744, 0.05388, 0.03245, 0.01045, 0.003432, 0.07899, 0.0006676, 0.03342, 0.05481, 0.1595, 0.1019, 0.1564, 0.4717, 0.8725, 0.7825, 0.8093, 0.7908, 0.5881, 0.9204, 0.1319, 0.7921, 0.06107, 0.8811, 0.9073, 0.06099, 0.8708, 0.8938, 0.2443, 0.654, 0.2524, 0.2434, 0.6813, 0.02216, 0.2078, 0.06084, 0.05969, 0.01419, 0.006136, 0.02732]): _vg.add([_i], _w, 'REPLACE')
_vg = ob_cube.vertex_groups.new(name='Lower Arm L..001')
for _i, _w in zip([0, 1, 11, 13, 14, 17, 18, 51, 53, 54, 55, 56, 57, 58, 59, 62, 65, 66, 67, 68, 69, 70, 71, 72, 74, 99, 100, 101, 102, 103, 104, 105, 106, 107, 108, 109, 110, 111, 112, 113, 114, 115], [0.9512, 0.0414, 0.9642, 0.9767, 0.9969, 0.9441, 0.9577, 0.0, 0.0, 0.0, 0.02168, 0.0, 0.06595, 0.795, 0.0462, 0.07248, 0.08657, 0.03838, 0.0, 0.2853, 0.03137, 0.0, 0.9612, 0.2527, 0.9894, 0.9977, 0.9982, 0.9979, 0.9994, 0.9966, 0.998, 0.9968, 0.999, 0.9996, 0.9997, 0.9994, 0.9998, 0.9993, 0.9997, 0.9992, 0.9997, 0.9999]): _vg.add([_i], _w, 'REPLACE')
_vg = ob_cube.vertex_groups.new(name='Upper Leg L.')
for _i, _w in zip([4, 5, 6, 7, 9, 10, 15, 16, 19, 20, 21, 22, 23, 28, 73, 75, 76, 81, 82, 83, 85, 86, 87, 92, 93, 94, 95, 96, 97, 98, 106, 107, 109, 110, 111, 112, 113, 114, 115, 116, 118, 119, 120, 123, 125, 126, 127, 130, 131, 132, 133, 134, 135, 136, 137, 144, 145, 146, 147, 148, 149, 150, 151, 152, 154, 155, 156, 214, 215, 216, 218, 219, 220, 222, 231, 232, 233, 234, 236, 237, 238, 239, 240, 241, 242, 243, 244, 245, 246, 249, 250, 251, 253, 254, 256, 257, 258, 259, 261, 262, 263, 264, 265, 266, 267, 268], [0.0, 0.001242, 0.0, 0.0, 0.0, 0.0, 0.0, 0.0, 0.0, 0.0, 0.0, 0.03071, 0.0, 0.0, 0.0, 0.0, 0.0, 0.0, 0.0, 0.0, 0.0, 0.0, 0.0, 0.0, 0.0, 0.0, 0.0, 0.0, 0.0, 0.05754, 0.0, 0.0, 0.0, 0.0, 0.0, 0.0, 0.0, 0.0, 0.0, 0.0, 0.0, 0.0, 0.0, 0.007246, 0.02721, 0.0, 0.01251, 0.0, 0.0, 0.0, 0.0, 0.0, 0.7871, 0.0, 0.4195, 0.0, 0.0, 0.0, 0.0, 0.0, 0.0, 0.04568, 0.0, 0.0009059, 0.06788, 0.1037, 0.0, 0.0, 0.0, 0.6431, 0.0, 0.6732, 0.6145, 0.0, 0.0, 0.007201, 0.01214, 0.0, 0.0, 0.0, 0.0, 0.0, 0.0, 0.7513, 0.6109, 0.8005, 0.5699, 0.6198, 0.4823, 0.0, 0.0, 0.0, 0.0, 0.0, 0.0, 0.0, 0.0, 0.0, 0.0, 0.0, 0.0, 0.0, 0.05376, 0.0, 0.05656, 0.0]): _vg.add([_i], _w, 'REPLACE')
_vg = ob_cube.vertex_groups.new(name='Lower Leg L.')
for _i, _w in zip([5, 7, 22, 23, 75, 81, 82, 83, 84, 85, 86, 87, 91, 94, 96, 116, 117, 118, 119, 120, 121, 135, 136, 137, 219, 220, 229, 230, 231, 232, 233, 234, 235, 236, 237, 238, 239, 240, 241, 242, 243, 244, 245, 246, 264, 265, 266, 267, 268, 269], [0.0, 0.0, 0.0, 0.0, 0.0, 0.0, 0.0, 0.0, 0.0, 0.0, 0.0, 0.0, 0.0, 0.0, 0.0, 0.0, 0.0, 0.0, 0.0, 0.0, 0.0, 0.0474, 0.5136, 0.001029, 0.01967, 0.009806, 0.0, 0.0, 0.0, 0.04534, 0.0, 0.0, 0.0, 0.7714, 0.5193, 0.8299, 0.5435, 0.6988, 0.06666, 0.08782, 0.0534, 0.1168, 0.08513, 0.1158, 0.0, 0.0, 0.0, 0.0, 0.0, 0.0]): _vg.add([_i], _w, 'REPLACE')
_vg = ob_cube.vertex_groups.new(name='Upper Leg L..001')
for _i, _w in zip([1, 2, 3, 4, 5, 6, 7, 8, 9, 10, 12, 14, 15, 16, 19, 20, 21, 22, 23, 24, 25, 26, 27, 28, 46, 47, 53, 68, 73, 74, 75, 76, 77, 80, 84, 85, 88, 89, 90, 91, 92, 93, 94, 95, 96, 97, 98, 117, 119, 123, 129, 130, 131, 132, 133, 135, 137, 144, 146, 147, 150, 151, 152, 214, 215, 216, 218, 244, 273], [0.02848, 0.0, 0.01251, 0.0, 0.0, 0.0, 0.5477, 0.0, 0.3271, 0.0, 0.0, 0.0, 0.0, 0.1371, 0.0, 0.0, 0.0, 0.0, 0.0, 0.0, 0.0, 0.06412, 0.0, 0.0, 0.0, 0.0, 0.0, 0.0, 0.7802, 0.0, 0.7892, 0.8796, 0.0, 0.0, 0.006773, 0.01255, 0.0, 0.0, 0.1133, 0.0, 0.1425, 0.7, 0.8274, 0.8699, 0.6839, 0.8756, 0.5197, 0.05351, 0.0568, 0.0, 0.0, 0.0, 0.0, 0.09653, 0.0, 0.0, 0.0601, 0.0, 0.009332, 0.0, 0.04749, 0.0, 0.0009268, 0.04709, 0.0, 0.0, 0.0, 0.0244, 0.0]): _vg.add([_i], _w, 'REPLACE')
_vg = ob_cube.vertex_groups.new(name='Lower Leg L..001')
for _i, _w in zip([7, 8, 9, 10, 15, 75, 76, 81, 82, 83, 84, 85, 86, 87, 88, 89, 90, 91, 92, 93, 94, 95, 96, 97, 98, 116, 117, 118, 119, 120, 121, 135, 137, 214, 215, 229, 230, 231, 232, 233, 234, 235, 241, 242, 243, 244, 245, 246, 264, 265, 266, 267, 268, 269], [0.0, 0.5137, 0.0, 0.0, 0.0, 0.0, 0.007038, 0.0, 0.0, 0.0, 0.0, 0.0, 0.0, 0.0, 0.7717, 0.5192, 0.8314, 0.7431, 0.78, 0.0, 0.0, 0.0, 0.0, 0.0, 0.0, 0.0, 0.0, 0.0, 0.0, 0.0, 0.0, 0.0, 0.0, 0.0, 0.0, 0.0, 0.0, 0.0, 0.0, 0.0, 0.0, 0.0, 0.0, 0.0, 0.0, 0.0, 0.0, 0.0, 0.0, 0.0, 0.0, 0.0, 0.0, 0.0]): _vg.add([_i], _w, 'REPLACE')
_vg = ob_cube.vertex_groups.new(name='IK L.')
for _i, _w in zip([8, 83, 86, 88, 89, 90, 91, 92, 98, 116, 120, 136, 229, 230, 231, 232, 233, 234, 235, 236, 237, 238, 239, 240, 246, 264, 265, 266, 267, 268, 269], [0.0, 0.0, 0.0, 0.0, 0.0, 0.0, 0.0, 0.0, 0.0, 0.0, 0.0, 0.0, 0.3969, 0.4993, 0.8171, 0.1653, 0.0, 0.1981, 0.8371, 0.0, 0.0, 0.0, 0.0, 0.0, 0.0, 0.8355, 0.07545, 0.8594, 0.0, 0.01878, 0.2173]): _vg.add([_i], _w, 'REPLACE')
_vg = ob_cube.vertex_groups.new(name='Pull target L.')
_vg = ob_cube.vertex_groups.new(name='IK L..001')
for _i, _w in zip([0, 1, 2, 3, 4, 5, 6, 10, 11, 12, 13, 14, 16, 17, 18, 19, 20, 21, 22, 23, 24, 25, 26, 27, 28, 29, 34, 35, 41, 46, 47, 48, 49, 50, 51, 52, 53, 54, 55, 56, 57, 58, 59, 60, 61, 62, 63, 64, 65, 66, 67, 68, 69, 70, 71, 72, 73, 74, 75, 76, 77, 78, 79, 80, 81, 82, 83, 84, 85, 86, 87, 88, 89, 90, 91, 92, 94, 95, 97, 100, 101, 102, 103, 104, 105, 106, 108, 109, 110, 111, 112, 113, 114, 115, 116, 117, 118, 119, 120, 121, 122, 123, 124, 125, 126, 127, 128, 129, 130, 131, 132, 133, 134, 137, 138, 139, 140, 141, 142, 143, 144, 145, 147, 148, 149, 150, 151, 152, 154, 155, 156, 157, 161, 162, 163, 164, 168, 169, 170, 171, 177, 179, 180, 182, 183, 186, 187, 188, 189, 190, 191, 192, 194, 195, 196, 197, 199, 200, 201, 202, 203, 204, 206, 207, 208, 209, 210, 211, 212, 213, 215, 216, 217, 218, 221, 222, 223, 224, 225, 226, 227, 228, 247, 248, 249, 250, 251, 252, 253, 254, 255, 256, 257, 258, 259, 260, 261, 262, 263, 270, 271, 272, 273, 274, 275, 277, 278, 282, 285], [0.0, 0.0, 0.0, 0.0, 0.0, 0.0, 0.0, 0.0, 0.0, 0.0, 0.0, 0.0, 0.0, 0.0, 0.0, 0.0, 0.0, 0.0, 0.0, 0.0, 0.0, 0.0, 0.0, 0.0, 0.0, 0.0, 0.0, 0.0, 0.0, 0.0, 0.0, 0.0, 0.0, 0.0, 0.0, 0.0, 0.0, 0.0, 0.0, 0.0, 0.0, 0.0, 0.0, 0.0, 0.0, 0.0, 0.0, 0.0, 0.0, 0.0, 0.0, 0.0, 0.0, 0.0, 0.0, 0.0, 0.0, 0.0, 0.0, 0.0, 0.0, 0.0, 0.0, 0.0, 0.9012, 0.9339, 0.799, 0.8634, 0.8935, 1.0, 0.8259, 0.09685, 0.0, 0.003847, 0.09968, 0.0118, 0.0, 0.0, 0.0, 0.0, 0.0, 0.0, 0.0, 0.0, 0.0, 0.0, 0.0, 0.0, 0.0, 0.0, 0.0, 0.0, 0.0, 0.0, 0.8438, 0.8591, 0.9663, 0.9022, 0.8782, 0.8118, 0.0, 0.0, 0.0, 0.0, 0.0, 0.0, 0.0, 0.0, 0.0, 0.0, 0.0, 0.0, 0.0, 0.0, 0.0, 0.0, 0.0, 0.0, 0.0, 0.0, 0.0, 0.0, 0.0, 0.0, 0.0, 0.0, 0.0, 0.0, 0.0, 0.0, 0.0, 0.0, 0.0, 0.0, 0.0, 0.0, 0.0, 0.0, 0.0, 0.0, 0.0, 0.0, 0.0, 0.0, 0.0, 0.0, 0.0, 0.0, 0.0, 0.0, 0.0, 0.0, 0.0, 0.0, 0.0, 0.0, 0.0, 0.0, 0.0, 0.0, 0.0, 0.0, 0.0, 0.0, 0.0, 0.0, 0.0, 0.0, 0.0, 0.0, 0.0, 0.0, 0.0, 0.0, 0.0, 0.0, 0.0, 0.0, 0.0, 0.0, 0.0, 0.0, 0.0, 0.0, 0.0, 0.0, 0.0, 0.0, 0.0, 0.0, 0.0, 0.0, 0.0, 0.0, 0.0, 0.0, 0.0, 0.0, 0.0, 0.0, 0.0, 0.0, 0.0, 0.0, 0.0, 0.0, 0.0, 0.0, 0.0]): _vg.add([_i], _w, 'REPLACE')
_vg = ob_cube.vertex_groups.new(name='Pull target L..001')
_m = ob_cube.modifiers.new('Armature', 'ARMATURE')
_m = ob_cube.modifiers.new('Armature.001', 'ARMATURE')
_m.object = ob_armature
ob_lamp.location = (4.076, 1.005, 5.904)
ob_lamp.rotation_euler = (0.6503, 0.05522, 1.866)
ob_lamp.lock_rotations_4d = False
ob_lamp.empty_display_type = 'ARROWS'
ob_lamp.color = (0.0, 0.0, 0.0, 0.0)
ob_lamp.lineart.crease_threshold = 0.0
ob_camera.location = (7.481, -6.508, 5.344)
ob_camera.rotation_euler = (1.109, 0.0, 0.8149)
ob_camera.lock_rotations_4d = False
ob_camera.empty_display_type = 'ARROWS'
ob_camera.color = (0.0, 0.0, 0.0, 0.0)
ob_camera.display_type = 'WIRE'
ob_camera.lineart.crease_threshold = 0.0

# ---- collection membership
col_collection_1.objects.link(ob_armature)
col_collection_1.objects.link(ob_cube)
col_collection_1.objects.link(ob_lamp)
col_collection_1.objects.link(ob_camera)

# ---- scene / render settings (as saved in the file)
scene.camera = ob_camera
scene.frame_start = 1; scene.frame_end = 250; scene.frame_set(1)
scene.render.engine = 'BLENDER_EEVEE_NEXT'
scene.render.resolution_percentage = 50
scene.render.dither_intensity = 0.0
scene.cycles.use_denoising = False
scene.cycles.samples = 128
scene.cycles.sampling_pattern = 'TABULATED_SOBOL'
scene.cycles.use_adaptive_sampling = False
scene.cycles.use_light_tree = False
scene.cycles.blur_glossy = 0.0
scene.cycles.sample_clamp_indirect = 0.0
scene.view_settings.view_transform = 'Standard'
bpy.context.view_layer.update()
